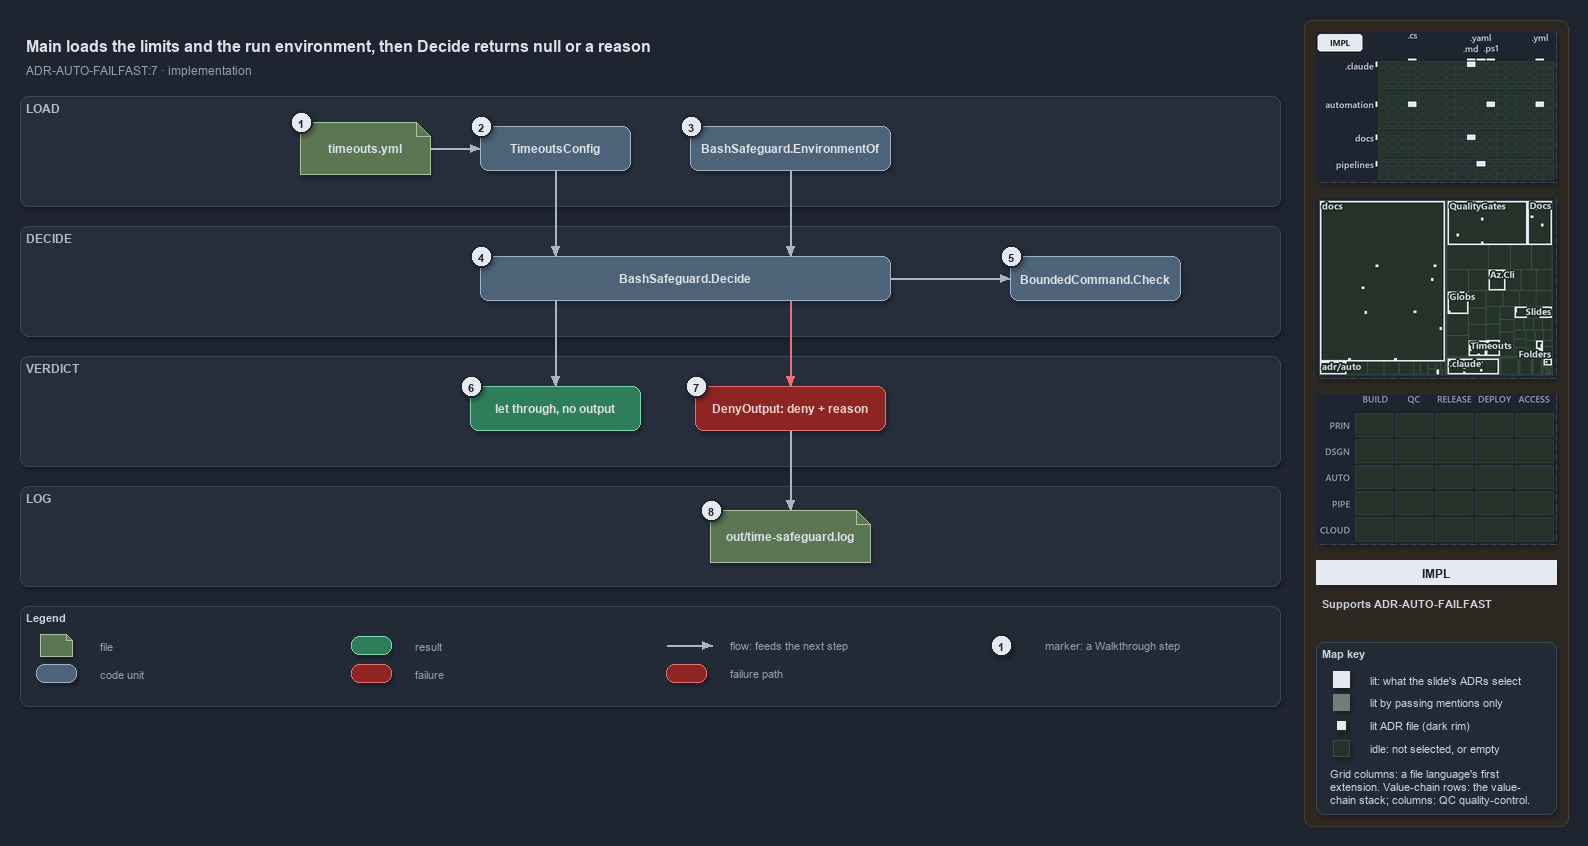

The diagram above was exported from draw.io. Its source (the exported page's mxGraphModel, read from the mxfile embedded in the PNG):
<mxGraphModel dx="1024" dy="768" grid="0" gridSize="10" guides="1" tooltips="1" connect="1" arrows="1" fold="1" page="1" pageScale="1" pageWidth="1572" pageHeight="710" background="#1E2430" math="0" shadow="1">
  <root>
    <mxCell id="0" />
    <mxCell id="1" parent="0" />
    <mxCell id="sidebar-bg" value="" style="rounded=1;arcSize=2;html=1;fillColor=#2E2823;strokeColor=#453C33;shadow=0;" vertex="1" parent="1">
      <mxGeometry x="1304" y="4" width="264" height="806" as="geometry" />
    </mxCell>
    <mxCell id="title" value="Main loads the limits and the run environment, then Decide returns null or a reason" style="text;html=1;align=left;verticalAlign=middle;fontSize=16;fontStyle=1;fontColor=#DDE2E9;" vertex="1" parent="1">
      <mxGeometry x="20" y="14" width="1260" height="30" as="geometry" />
    </mxCell>
    <mxCell id="subtitle" value="ADR-AUTO-FAILFAST:7 &amp;#183; implementation" style="text;html=1;align=left;verticalAlign=middle;fontSize=12;fontColor=#949FAE;" vertex="1" parent="1">
      <mxGeometry x="20" y="44" width="1240" height="20" as="geometry" />
    </mxCell>
    <mxCell id="band-load" value="LOAD" style="rounded=1;html=1;arcSize=3;fillColor=#262E3B;strokeColor=#3A4555;verticalAlign=top;align=left;spacingLeft=8;fontStyle=1;fontSize=12;fontColor=#B0BAC7;" vertex="1" parent="1">
      <mxGeometry x="20" y="80" width="1260" height="110" as="geometry" />
    </mxCell>
    <mxCell id="band-decide" value="DECIDE" style="rounded=1;html=1;arcSize=3;fillColor=#262E3B;strokeColor=#3A4555;verticalAlign=top;align=left;spacingLeft=8;fontStyle=1;fontSize=12;fontColor=#B0BAC7;" vertex="1" parent="1">
      <mxGeometry x="20" y="210" width="1260" height="110" as="geometry" />
    </mxCell>
    <mxCell id="band-verdict" value="VERDICT" style="rounded=1;html=1;arcSize=3;fillColor=#262E3B;strokeColor=#3A4555;verticalAlign=top;align=left;spacingLeft=8;fontStyle=1;fontSize=12;fontColor=#B0BAC7;" vertex="1" parent="1">
      <mxGeometry x="20" y="340" width="1260" height="110" as="geometry" />
    </mxCell>
    <mxCell id="band-log" value="LOG" style="rounded=1;html=1;arcSize=3;fillColor=#262E3B;strokeColor=#3A4555;verticalAlign=top;align=left;spacingLeft=8;fontStyle=1;fontSize=12;fontColor=#B0BAC7;" vertex="1" parent="1">
      <mxGeometry x="20" y="470" width="1260" height="100" as="geometry" />
    </mxCell>
    <mxCell id="g-yml" value="&lt;b&gt;timeouts.yml&lt;/b&gt;" style="shape=note;size=14;whiteSpace=wrap;html=1;fillColor=#5B7653;strokeColor=#A9C29F;fontColor=#DDE2E9;fontSize=12;" vertex="1" parent="1">
      <mxGeometry x="300" y="106" width="130" height="52" as="geometry" />
    </mxCell>
    <mxCell id="g-config" value="&lt;b&gt;TimeoutsConfig&lt;/b&gt;" style="rounded=1;whiteSpace=wrap;html=1;arcSize=20;fillColor=#4E6378;strokeColor=#9FB3C8;fontColor=#DDE2E9;fontSize=12;" vertex="1" parent="1">
      <mxGeometry x="480" y="110" width="150" height="44" as="geometry" />
    </mxCell>
    <mxCell id="g-env" value="&lt;b&gt;BashSafeguard.EnvironmentOf&lt;/b&gt;" style="rounded=1;whiteSpace=wrap;html=1;arcSize=20;fillColor=#4E6378;strokeColor=#9FB3C8;fontColor=#DDE2E9;fontSize=12;" vertex="1" parent="1">
      <mxGeometry x="690" y="110" width="200" height="44" as="geometry" />
    </mxCell>
    <mxCell id="g-decide" value="&lt;b&gt;BashSafeguard.Decide&lt;/b&gt;" style="rounded=1;whiteSpace=wrap;html=1;arcSize=20;fillColor=#4E6378;strokeColor=#9FB3C8;fontColor=#DDE2E9;fontSize=12;" vertex="1" parent="1">
      <mxGeometry x="480" y="240" width="410" height="44" as="geometry" />
    </mxCell>
    <mxCell id="g-check" value="&lt;b&gt;BoundedCommand.Check&lt;/b&gt;" style="rounded=1;whiteSpace=wrap;html=1;arcSize=20;fillColor=#4E6378;strokeColor=#9FB3C8;fontColor=#DDE2E9;fontSize=12;" vertex="1" parent="1">
      <mxGeometry x="1010" y="240" width="170" height="44" as="geometry" />
    </mxCell>
    <mxCell id="g-allow" value="&lt;b&gt;let through, no output&lt;/b&gt;" style="rounded=1;whiteSpace=wrap;html=1;arcSize=20;fillColor=#2E7D5B;strokeColor=#7FD3AE;fontColor=#DDE2E9;fontSize=12;" vertex="1" parent="1">
      <mxGeometry x="470" y="370" width="170" height="44" as="geometry" />
    </mxCell>
    <mxCell id="g-deny" value="&lt;b&gt;DenyOutput: deny + reason&lt;/b&gt;" style="rounded=1;whiteSpace=wrap;html=1;arcSize=20;fillColor=#8E2424;strokeColor=#E57373;fontColor=#EFD4D4;fontSize=12;" vertex="1" parent="1">
      <mxGeometry x="695" y="370" width="190" height="44" as="geometry" />
    </mxCell>
    <mxCell id="g-log" value="&lt;b&gt;out/time-safeguard.log&lt;/b&gt;" style="shape=note;size=14;whiteSpace=wrap;html=1;fillColor=#5B7653;strokeColor=#A9C29F;fontColor=#DDE2E9;fontSize=12;" vertex="1" parent="1">
      <mxGeometry x="710" y="494" width="160" height="52" as="geometry" />
    </mxCell>
    <mxCell id="p-e-yml-config-a" value="" style="text;html=1;strokeColor=none;fillColor=none;" vertex="1" parent="1">
      <mxGeometry x="430" y="132" width="1" height="1" as="geometry" />
    </mxCell>
    <mxCell id="p-e-yml-config-b" value="" style="text;html=1;strokeColor=none;fillColor=none;" vertex="1" parent="1">
      <mxGeometry x="480" y="132" width="1" height="1" as="geometry" />
    </mxCell>
    <mxCell id="e-yml-config" value="" style="edgeStyle=orthogonalEdgeStyle;rounded=1;html=1;fontSize=10;fontColor=#CDD3DC;endArrow=block;strokeColor=#AAB4C3;shadow=0;" edge="1" parent="1" source="p-e-yml-config-a" target="p-e-yml-config-b">
      <mxGeometry relative="1" as="geometry" />
    </mxCell>
    <mxCell id="p-e-config-decide-a" value="" style="text;html=1;strokeColor=none;fillColor=none;" vertex="1" parent="1">
      <mxGeometry x="555" y="154" width="1" height="1" as="geometry" />
    </mxCell>
    <mxCell id="p-e-config-decide-b" value="" style="text;html=1;strokeColor=none;fillColor=none;" vertex="1" parent="1">
      <mxGeometry x="555" y="240" width="1" height="1" as="geometry" />
    </mxCell>
    <mxCell id="e-config-decide" value="" style="edgeStyle=orthogonalEdgeStyle;rounded=1;html=1;fontSize=10;fontColor=#CDD3DC;endArrow=block;strokeColor=#AAB4C3;shadow=0;" edge="1" parent="1" source="p-e-config-decide-a" target="p-e-config-decide-b">
      <mxGeometry relative="1" as="geometry" />
    </mxCell>
    <mxCell id="p-e-env-decide-a" value="" style="text;html=1;strokeColor=none;fillColor=none;" vertex="1" parent="1">
      <mxGeometry x="790" y="154" width="1" height="1" as="geometry" />
    </mxCell>
    <mxCell id="p-e-env-decide-b" value="" style="text;html=1;strokeColor=none;fillColor=none;" vertex="1" parent="1">
      <mxGeometry x="790" y="240" width="1" height="1" as="geometry" />
    </mxCell>
    <mxCell id="e-env-decide" value="" style="edgeStyle=orthogonalEdgeStyle;rounded=1;html=1;fontSize=10;fontColor=#CDD3DC;endArrow=block;strokeColor=#AAB4C3;shadow=0;" edge="1" parent="1" source="p-e-env-decide-a" target="p-e-env-decide-b">
      <mxGeometry relative="1" as="geometry" />
    </mxCell>
    <mxCell id="p-e-decide-check-a" value="" style="text;html=1;strokeColor=none;fillColor=none;" vertex="1" parent="1">
      <mxGeometry x="890" y="262" width="1" height="1" as="geometry" />
    </mxCell>
    <mxCell id="p-e-decide-check-b" value="" style="text;html=1;strokeColor=none;fillColor=none;" vertex="1" parent="1">
      <mxGeometry x="1010" y="262" width="1" height="1" as="geometry" />
    </mxCell>
    <mxCell id="e-decide-check" value="" style="edgeStyle=orthogonalEdgeStyle;rounded=1;html=1;fontSize=10;fontColor=#CDD3DC;endArrow=block;strokeColor=#AAB4C3;shadow=0;" edge="1" parent="1" source="p-e-decide-check-a" target="p-e-decide-check-b">
      <mxGeometry relative="1" as="geometry" />
    </mxCell>
    <mxCell id="p-e-decide-allow-a" value="" style="text;html=1;strokeColor=none;fillColor=none;" vertex="1" parent="1">
      <mxGeometry x="555" y="284" width="1" height="1" as="geometry" />
    </mxCell>
    <mxCell id="p-e-decide-allow-b" value="" style="text;html=1;strokeColor=none;fillColor=none;" vertex="1" parent="1">
      <mxGeometry x="555" y="370" width="1" height="1" as="geometry" />
    </mxCell>
    <mxCell id="e-decide-allow" value="" style="edgeStyle=orthogonalEdgeStyle;rounded=1;html=1;fontSize=10;fontColor=#CDD3DC;endArrow=block;strokeColor=#AAB4C3;shadow=0;" edge="1" parent="1" source="p-e-decide-allow-a" target="p-e-decide-allow-b">
      <mxGeometry relative="1" as="geometry" />
    </mxCell>
    <mxCell id="p-e-decide-deny-a" value="" style="text;html=1;strokeColor=none;fillColor=none;" vertex="1" parent="1">
      <mxGeometry x="790" y="284" width="1" height="1" as="geometry" />
    </mxCell>
    <mxCell id="p-e-decide-deny-b" value="" style="text;html=1;strokeColor=none;fillColor=none;" vertex="1" parent="1">
      <mxGeometry x="790" y="370" width="1" height="1" as="geometry" />
    </mxCell>
    <mxCell id="e-decide-deny" value="" style="edgeStyle=orthogonalEdgeStyle;rounded=1;html=1;fontSize=10;fontColor=#CDD3DC;endArrow=block;strokeColor=#E57373;shadow=0;" edge="1" parent="1" source="p-e-decide-deny-a" target="p-e-decide-deny-b">
      <mxGeometry relative="1" as="geometry" />
    </mxCell>
    <mxCell id="p-e-deny-log-a" value="" style="text;html=1;strokeColor=none;fillColor=none;" vertex="1" parent="1">
      <mxGeometry x="790" y="414" width="1" height="1" as="geometry" />
    </mxCell>
    <mxCell id="p-e-deny-log-b" value="" style="text;html=1;strokeColor=none;fillColor=none;" vertex="1" parent="1">
      <mxGeometry x="790" y="494" width="1" height="1" as="geometry" />
    </mxCell>
    <mxCell id="e-deny-log" value="" style="edgeStyle=orthogonalEdgeStyle;rounded=1;html=1;fontSize=10;fontColor=#CDD3DC;endArrow=block;strokeColor=#AAB4C3;shadow=0;" edge="1" parent="1" source="p-e-deny-log-a" target="p-e-deny-log-b">
      <mxGeometry relative="1" as="geometry" />
    </mxCell>
    <mxCell id="mark-1" value="1" style="ellipse;html=1;fillColor=#E6EAF0;strokeColor=#1E2430;strokeWidth=2;fontColor=#1E2430;fontStyle=1;fontSize=11;" vertex="1" parent="1">
      <mxGeometry x="290" y="95" width="22" height="22" as="geometry" />
    </mxCell>
    <mxCell id="mark-2" value="2" style="ellipse;html=1;fillColor=#E6EAF0;strokeColor=#1E2430;strokeWidth=2;fontColor=#1E2430;fontStyle=1;fontSize=11;" vertex="1" parent="1">
      <mxGeometry x="470" y="99" width="22" height="22" as="geometry" />
    </mxCell>
    <mxCell id="mark-3" value="3" style="ellipse;html=1;fillColor=#E6EAF0;strokeColor=#1E2430;strokeWidth=2;fontColor=#1E2430;fontStyle=1;fontSize=11;" vertex="1" parent="1">
      <mxGeometry x="680" y="99" width="22" height="22" as="geometry" />
    </mxCell>
    <mxCell id="mark-4" value="4" style="ellipse;html=1;fillColor=#E6EAF0;strokeColor=#1E2430;strokeWidth=2;fontColor=#1E2430;fontStyle=1;fontSize=11;" vertex="1" parent="1">
      <mxGeometry x="470" y="229" width="22" height="22" as="geometry" />
    </mxCell>
    <mxCell id="mark-5" value="5" style="ellipse;html=1;fillColor=#E6EAF0;strokeColor=#1E2430;strokeWidth=2;fontColor=#1E2430;fontStyle=1;fontSize=11;" vertex="1" parent="1">
      <mxGeometry x="1000" y="229" width="22" height="22" as="geometry" />
    </mxCell>
    <mxCell id="mark-6" value="6" style="ellipse;html=1;fillColor=#E6EAF0;strokeColor=#1E2430;strokeWidth=2;fontColor=#1E2430;fontStyle=1;fontSize=11;" vertex="1" parent="1">
      <mxGeometry x="460" y="359" width="22" height="22" as="geometry" />
    </mxCell>
    <mxCell id="mark-7" value="7" style="ellipse;html=1;fillColor=#E6EAF0;strokeColor=#1E2430;strokeWidth=2;fontColor=#1E2430;fontStyle=1;fontSize=11;" vertex="1" parent="1">
      <mxGeometry x="685" y="359" width="22" height="22" as="geometry" />
    </mxCell>
    <mxCell id="mark-8" value="8" style="ellipse;html=1;fillColor=#E6EAF0;strokeColor=#1E2430;strokeWidth=2;fontColor=#1E2430;fontStyle=1;fontSize=11;" vertex="1" parent="1">
      <mxGeometry x="700" y="483" width="22" height="22" as="geometry" />
    </mxCell>
    <mxCell id="legend" value="&lt;b&gt;Legend&lt;/b&gt;" style="rounded=1;whiteSpace=wrap;html=1;arcSize=6;fillColor=#222A36;strokeColor=#3A4555;align=left;verticalAlign=top;spacing=8;fontSize=11;fontColor=#CDD3DC;" vertex="1" parent="1">
      <mxGeometry x="20" y="590" width="1260" height="100" as="geometry" />
    </mxCell>
    <mxCell id="lg-0" value="" style="shape=note;size=6;html=1;fillColor=#5B7653;strokeColor=#A9C29F;" vertex="1" parent="1">
      <mxGeometry x="40" y="618" width="32" height="22" as="geometry" />
    </mxCell>
    <mxCell id="lg-0-t" value="file" style="text;html=1;align=left;verticalAlign=middle;fontSize=11;fontColor=#949FAE;" vertex="1" parent="1">
      <mxGeometry x="94" y="619" width="245" height="20" as="geometry" />
    </mxCell>
    <mxCell id="lg-1" value="" style="rounded=1;html=1;arcSize=20;fillColor=#4E6378;strokeColor=#9FB3C8;" vertex="1" parent="1">
      <mxGeometry x="36" y="648" width="40" height="18" as="geometry" />
    </mxCell>
    <mxCell id="lg-1-t" value="code unit" style="text;html=1;align=left;verticalAlign=middle;fontSize=11;fontColor=#949FAE;" vertex="1" parent="1">
      <mxGeometry x="94" y="647" width="245" height="20" as="geometry" />
    </mxCell>
    <mxCell id="lg-2" value="" style="rounded=1;html=1;arcSize=20;fillColor=#2E7D5B;strokeColor=#7FD3AE;" vertex="1" parent="1">
      <mxGeometry x="351" y="620" width="40" height="18" as="geometry" />
    </mxCell>
    <mxCell id="lg-2-t" value="result" style="text;html=1;align=left;verticalAlign=middle;fontSize=11;fontColor=#949FAE;" vertex="1" parent="1">
      <mxGeometry x="409" y="619" width="245" height="20" as="geometry" />
    </mxCell>
    <mxCell id="lg-3" value="" style="rounded=1;html=1;arcSize=20;fillColor=#8E2424;strokeColor=#E57373;" vertex="1" parent="1">
      <mxGeometry x="351" y="648" width="40" height="18" as="geometry" />
    </mxCell>
    <mxCell id="lg-3-t" value="failure" style="text;html=1;align=left;verticalAlign=middle;fontSize=11;fontColor=#949FAE;" vertex="1" parent="1">
      <mxGeometry x="409" y="647" width="245" height="20" as="geometry" />
    </mxCell>
    <mxCell id="lg-4-a" value="" style="text;html=1;strokeColor=none;fillColor=none;" vertex="1" parent="1">
      <mxGeometry x="666" y="629" width="1" height="1" as="geometry" />
    </mxCell>
    <mxCell id="lg-4-b" value="" style="text;html=1;strokeColor=none;fillColor=none;" vertex="1" parent="1">
      <mxGeometry x="712" y="629" width="1" height="1" as="geometry" />
    </mxCell>
    <mxCell id="lg-4" value="" style="edgeStyle=orthogonalEdgeStyle;rounded=1;html=1;fontSize=10;fontColor=#CDD3DC;endArrow=block;strokeColor=#AAB4C3;shadow=0;" edge="1" parent="1" source="lg-4-a" target="lg-4-b">
      <mxGeometry relative="1" as="geometry" />
    </mxCell>
    <mxCell id="lg-4-t" value="flow: feeds the next step" style="text;html=1;align=left;verticalAlign=middle;fontSize=11;fontColor=#949FAE;" vertex="1" parent="1">
      <mxGeometry x="724" y="619" width="245" height="20" as="geometry" />
    </mxCell>
    <mxCell id="lg-5" value="" style="rounded=1;html=1;arcSize=20;fillColor=#8E2424;strokeColor=#E57373;" vertex="1" parent="1">
      <mxGeometry x="666" y="648" width="40" height="18" as="geometry" />
    </mxCell>
    <mxCell id="lg-5-t" value="failure path" style="text;html=1;align=left;verticalAlign=middle;fontSize=11;fontColor=#949FAE;" vertex="1" parent="1">
      <mxGeometry x="724" y="647" width="245" height="20" as="geometry" />
    </mxCell>
    <mxCell id="lg-6" value="1" style="ellipse;html=1;fillColor=#E6EAF0;strokeColor=#1E2430;strokeWidth=2;fontColor=#1E2430;fontStyle=1;fontSize=11;" vertex="1" parent="1">
      <mxGeometry x="990" y="618" width="22" height="22" as="geometry" />
    </mxCell>
    <mxCell id="lg-6-t" value="marker: a Walkthrough step" style="text;html=1;align=left;verticalAlign=middle;fontSize=11;fontColor=#949FAE;" vertex="1" parent="1">
      <mxGeometry x="1039" y="619" width="245" height="20" as="geometry" />
    </mxCell>
    <mxCell id="minimap-grid" value="" style="shape=image;imageAspect=0;rounded=1;arcSize=4;whiteSpace=wrap;html=1;fillColor=#262E3B;strokeColor=#3A4555;dashed=1;fontColor=#949FAE;fontSize=11;image=data:image/png,(base64 omitted: 11744 chars);" vertex="1" parent="1">
      <mxGeometry x="1316" y="16" width="240" height="150" as="geometry" />
    </mxCell>
    <mxCell id="minimap-tree" value="" style="shape=image;imageAspect=0;rounded=1;arcSize=4;whiteSpace=wrap;html=1;fillColor=#262E3B;strokeColor=#3A4555;dashed=1;fontColor=#949FAE;fontSize=11;image=data:image/png,(base64 omitted: 23836 chars);" vertex="1" parent="1">
      <mxGeometry x="1316" y="182" width="240" height="180" as="geometry" />
    </mxCell>
    <mxCell id="minimap-chain" value="" style="shape=image;imageAspect=0;rounded=1;arcSize=4;whiteSpace=wrap;html=1;fillColor=#262E3B;strokeColor=#3A4555;dashed=1;fontColor=#949FAE;fontSize=11;image=data:image/png,(base64 omitted: 11912 chars);" vertex="1" parent="1">
      <mxGeometry x="1316" y="378" width="240" height="150" as="geometry" />
    </mxCell>
    <mxCell id="lens-badge" value="IMPL" style="rounded=0;whiteSpace=wrap;html=1;align=center;verticalAlign=middle;fontSize=12;fontStyle=1;fontColor=#1E2430;fillColor=#E6EAF0;strokeColor=none;" vertex="1" parent="1">
      <mxGeometry x="1316" y="544" width="240" height="24" as="geometry" />
    </mxCell>
    <mxCell id="supports" value="&lt;b&gt;Supports&lt;/b&gt; ADR-AUTO-FAILFAST" style="text;html=1;whiteSpace=wrap;align=left;verticalAlign=top;fontSize=11;fontColor=#CDD3DC;" vertex="1" parent="1">
      <mxGeometry x="1316" y="576" width="240" height="38" as="geometry" />
    </mxCell>
    <mxCell id="mapkey" value="&lt;b&gt;Map key&lt;/b&gt;" style="rounded=1;arcSize=6;whiteSpace=wrap;html=1;align=left;verticalAlign=top;fontSize=11;fontColor=#CDD3DC;fillColor=#222A36;strokeColor=#3A4555;spacingLeft=8;spacingTop=2;" vertex="1" parent="1">
      <mxGeometry x="1316" y="626" width="240" height="172" as="geometry" />
    </mxCell>
    <mxCell id="mapkey-lit" value="" style="rounded=0;html=1;fillColor=#E6EAF0;strokeColor=#E6EAF0;" vertex="1" parent="1">
      <mxGeometry x="1333.0" y="655.0" width="16" height="16" as="geometry" />
    </mxCell>
    <mxCell id="mapkey-lit-text" value="lit: what the slide's ADRs select" style="text;html=1;align=left;verticalAlign=middle;fontSize=11;fontColor=#CDD3DC;" vertex="1" parent="1">
      <mxGeometry x="1364" y="653" width="184" height="20" as="geometry" />
    </mxCell>
    <mxCell id="mapkey-touched" value="" style="rounded=0;html=1;fillColor=#727C79;strokeColor=#727C79;" vertex="1" parent="1">
      <mxGeometry x="1333.0" y="678.0" width="16" height="16" as="geometry" />
    </mxCell>
    <mxCell id="mapkey-touched-text" value="lit by passing mentions only" style="text;html=1;align=left;verticalAlign=middle;fontSize=11;fontColor=#CDD3DC;" vertex="1" parent="1">
      <mxGeometry x="1364" y="676" width="184" height="20" as="geometry" />
    </mxCell>
    <mxCell id="mapkey-adr" value="" style="rounded=0;html=1;fillColor=#E6EAF0;strokeColor=#1C2A24;strokeWidth=2;" vertex="1" parent="1">
      <mxGeometry x="1335.0" y="703.0" width="12" height="12" as="geometry" />
    </mxCell>
    <mxCell id="mapkey-adr-text" value="lit ADR file (dark rim)" style="text;html=1;align=left;verticalAlign=middle;fontSize=11;fontColor=#CDD3DC;" vertex="1" parent="1">
      <mxGeometry x="1364" y="699" width="184" height="20" as="geometry" />
    </mxCell>
    <mxCell id="mapkey-idle" value="" style="rounded=0;html=1;fillColor=#243229;strokeColor=#3B4D43;" vertex="1" parent="1">
      <mxGeometry x="1333.0" y="724.0" width="16" height="16" as="geometry" />
    </mxCell>
    <mxCell id="mapkey-idle-text" value="idle: not selected, or empty" style="text;html=1;align=left;verticalAlign=middle;fontSize=11;fontColor=#CDD3DC;" vertex="1" parent="1">
      <mxGeometry x="1364" y="722" width="184" height="20" as="geometry" />
    </mxCell>
    <mxCell id="mapkey-codes" value="Grid columns: a file language's first&lt;br&gt;extension. Value-chain rows: the value-&lt;br&gt;chain stack; columns: QC quality-control." style="text;html=1;align=left;verticalAlign=top;whiteSpace=wrap;fontSize=11;fontColor=#CDD3DC;" vertex="1" parent="1">
      <mxGeometry x="1324" y="746" width="224" height="46" as="geometry" />
    </mxCell>
  </root>
</mxGraphModel>